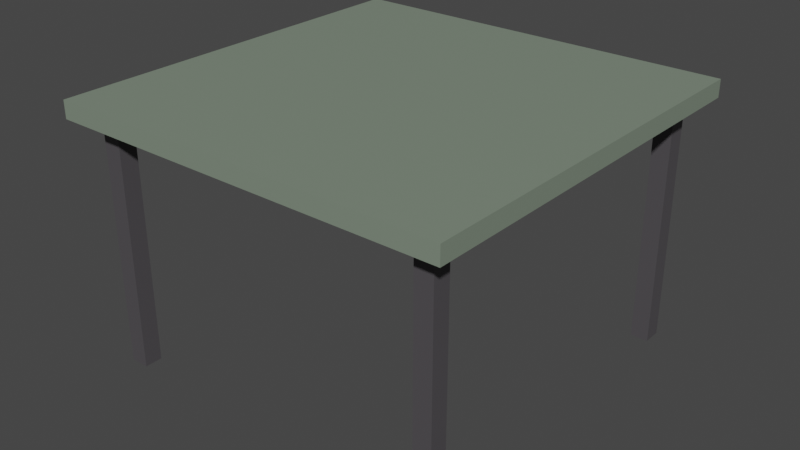 # Source: table.blend  (saved by Blender 3.3.6; exported with 4.5.12 LTS)
import bpy
from mathutils import Matrix  # noqa: F401  (used for matrix-valued properties, if any)

bpy.ops.wm.read_factory_settings(use_empty=True)
scene = bpy.context.scene
scene.name = 'Scene'

# ---- collections
col_collection = bpy.data.collections.new('Collection'); scene.collection.children.link(col_collection)

# ---- materials (node trees are filled in below, after node groups)
mat_plastic = bpy.data.materials.new('Plastic')
mat_plastic.use_transparent_shadow = False
mat_legs = bpy.data.materials.new('Legs')
mat_legs.use_transparent_shadow = False

# ---- material node trees
mat_plastic.use_nodes = True; mat_plastic.node_tree.nodes.clear()
_N = mat_plastic.node_tree.nodes; _L = mat_plastic.node_tree.links
n0 = _N.new('ShaderNodeBsdfPrincipled'); n0.name = 'Principled BSDF'; n0.location = (10, 300)
n0.distribution = 'GGX'
n0.subsurface_method = 'RANDOM_WALK_SKIN'
n0.inputs[0].default_value = (0.2087, 0.2598, 0.1999, 1.0)
n0.inputs[3].default_value = 1.45
n0.inputs[27].default_value = (0.0, 0.0, 0.0, 1.0)
n0.inputs[28].default_value = 1.0
n1 = _N.new('ShaderNodeOutputMaterial'); n1.name = 'Material Output'; n1.location = (300, 300)
_L.new(n0.outputs[0], n1.inputs[0])
n1.is_active_output = True
mat_legs.use_nodes = True; mat_legs.node_tree.nodes.clear()
_N = mat_legs.node_tree.nodes; _L = mat_legs.node_tree.links
n0 = _N.new('ShaderNodeBsdfPrincipled'); n0.name = 'Principled BSDF'; n0.location = (10, 300)
n0.distribution = 'GGX'
n0.subsurface_method = 'RANDOM_WALK_SKIN'
n0.inputs[0].default_value = (0.07868, 0.07328, 0.08, 1.0)
n0.inputs[3].default_value = 1.45
n0.inputs[27].default_value = (0.0, 0.0, 0.0, 1.0)
n0.inputs[28].default_value = 1.0
n1 = _N.new('ShaderNodeOutputMaterial'); n1.name = 'Material Output'; n1.location = (300, 300)
_L.new(n0.outputs[0], n1.inputs[0])
n1.is_active_output = True

# ---- world
world_world = bpy.data.worlds.new('World'); scene.world = world_world
world_world.use_nodes = True; world_world.node_tree.nodes.clear()
_N = world_world.node_tree.nodes; _L = world_world.node_tree.links
n0 = _N.new('ShaderNodeOutputWorld'); n0.name = 'World Output'; n0.location = (300, 300)
n1 = _N.new('ShaderNodeBackground'); n1.name = 'Background'; n1.location = (10, 300)
n1.inputs[0].default_value = (0.05088, 0.05088, 0.05088, 1.0)
_L.new(n1.outputs[0], n0.inputs[0])
n0.is_active_output = True
world_world.color = (0.05088, 0.05088, 0.05088)
world_world.use_sun_shadow = False
world_world.sun_shadow_jitter_overblur = 0.0

# ---- meshes
me_cube_001 = bpy.data.meshes.new('Cube.001')
me_cube_001.from_pydata([(-0.6373, -0.6373, 0.7541), (-0.6373, -0.6373, 0.8099), (-0.6373, 0.6373, 0.7541), (-0.6373, 0.6373, 0.8099), (0.6373, -0.6373, 0.7541), (0.6373, -0.6373, 0.8099), (0.6373, 0.6373, 0.7541), (0.6373, 0.6373, 0.8099), (-0.5701, 0.5701, 0.7541), (-0.5701, -0.5701, 0.7541), (0.5701, 0.5701, 0.7541), (0.5701, -0.5701, 0.7541), (-0.5704, 0.6373, 0.7541), (-0.5704, 0.6373, 0.8099), (-0.5704, -0.6373, 0.7541), (-0.5704, -0.6373, 0.8099), (-0.5103, 0.5701, 0.7541), (-0.5103, -0.5701, 0.7541), (0.5739, 0.6373, 0.8099), (0.5739, -0.6373, 0.7541), (0.5134, -0.5701, 0.7541), (0.5739, 0.6373, 0.7541), (0.5739, -0.6373, 0.8099), (0.5134, 0.5701, 0.7541), (-0.6373, 0.5704, 0.7541), (-0.6373, 0.5704, 0.8099), (0.6373, 0.5704, 0.7541), (0.6373, 0.5704, 0.8099), (-0.5701, 0.5103, 0.7541), (0.5701, 0.5103, 0.7541), (-0.5103, 0.5103, 0.7541), (-0.5704, 0.5704, 0.8099), (0.5739, 0.5704, 0.8099), (0.5134, 0.5103, 0.7541), (-0.6373, -0.5739, 0.7541), (0.6373, -0.5739, 0.8099), (-0.5701, -0.5134, 0.7541), (-0.5103, -0.5134, 0.7541), (-0.5704, -0.5739, 0.8099), (0.5739, -0.5739, 0.8099), (0.5134, -0.5134, 0.7541), (-0.6373, -0.5739, 0.8099), (0.6373, -0.5739, 0.7541), (0.5701, -0.5134, 0.7541), (-0.5701, -0.5134, -0.02488), (-0.5701, -0.5701, -0.02488), (-0.5103, 0.5701, -0.02488), (-0.5701, 0.5701, -0.02488), (0.5701, 0.5103, -0.02488), (0.5701, 0.5701, -0.02488), (0.5134, -0.5701, -0.02488), (0.5701, -0.5701, -0.02488), (-0.5103, -0.5701, -0.02488), (-0.5103, -0.5134, -0.02488), (0.5134, 0.5701, -0.02488), (0.5134, -0.5134, -0.02488), (-0.5701, 0.5103, -0.02488), (-0.5103, 0.5103, -0.02488), (0.5134, 0.5103, -0.02488), (0.5701, -0.5134, -0.02488)], [], [(24, 25, 3, 2), (21, 18, 7, 6), (42, 35, 5, 4), (14, 15, 1, 0), (21, 6, 10, 23), (38, 41, 1, 15), (36, 37, 53, 44), (24, 2, 8, 28), (42, 4, 11, 43), (14, 0, 9, 17), (19, 14, 17, 20), (37, 17, 52, 53), (39, 38, 15, 22), (2, 12, 16, 8), (19, 22, 15, 14), (2, 3, 13, 12), (4, 5, 22, 19), (35, 39, 22, 5), (4, 19, 20, 11), (37, 40, 20, 17), (12, 21, 23, 16), (12, 13, 18, 21), (16, 23, 33, 30), (7, 18, 32, 27), (18, 13, 31, 32), (9, 36, 44, 45), (6, 26, 29, 10), (34, 24, 28, 36), (20, 40, 55, 50), (13, 3, 25, 31), (6, 7, 27, 26), (34, 41, 25, 24), (0, 1, 41, 34), (0, 34, 36, 9), (30, 33, 40, 37), (27, 32, 39, 35), (32, 31, 38, 39), (28, 30, 37, 36), (26, 42, 43, 29), (33, 29, 43, 40), (31, 25, 41, 38), (26, 27, 35, 42), (55, 59, 51, 50), (44, 53, 52, 45), (47, 46, 57, 56), (54, 49, 48, 58), (30, 28, 56, 57), (16, 30, 57, 46), (8, 16, 46, 47), (43, 11, 51, 59), (10, 29, 48, 49), (40, 43, 59, 55), (23, 10, 49, 54), (11, 20, 50, 51), (29, 33, 58, 48), (33, 23, 54, 58), (17, 9, 45, 52), (28, 8, 47, 56)])
me_cube_001.polygons.foreach_set('material_index', [0, 0, 0, 0, 0, 0, 1, 0, 0, 0, 0, 1, 0, 0, 0, 0, 0, 0, 0, 0, 0, 0, 0, 0, 0, 1, 0, 0, 1, 0, 0, 0, 0, 0, 0, 0, 0, 0, 0, 0, 0, 0, 1, 1, 1, 1, 1, 1, 1, 1, 1, 1, 1, 1, 1, 1, 1, 1])
_uv = me_cube_001.uv_layers.new(name='UVMap')
_uv.uv.foreach_set('vector', [0.375, 0.2369, 0.625, 0.2369, 0.625, 0.25, 0.375, 0.25, 0.375, 0.4876, 0.625, 0.4876, 0.625, 0.5, 0.375, 0.5, 0.375, 0.7376, 0.625, 0.7376, 0.625, 0.75, 0.375, 0.75, 0.375, 0.9869, 0.625, 0.9869, 0.625, 1.0, 0.375, 1.0, 0.375, 0.4876, 0.375, 0.5, 0.375, 0.5, 0.375, 0.4876, 0.8619, 0.7376, 0.875, 0.7376, 0.875, 0.75, 0.8619, 0.75, 0.125, 0.7376, 0.1381, 0.7376, 0.1381, 0.7376, 0.125, 0.7376, 0.375, 0.2369, 0.375, 0.25, 0.375, 0.25, 0.375, 0.2369, 0.375, 0.7376, 0.375, 0.75, 0.375, 0.75, 0.375, 0.7376, 0.375, 0.9869, 0.375, 1.0, 0.375, 1.0, 0.375, 0.9869, 0.375, 0.7624, 0.375, 0.9869, 0.375, 0.9869, 0.375, 0.7624, 0.1381, 0.7376, 0.1381, 0.75, 0.1381, 0.75, 0.1381, 0.7376, 0.6374, 0.7376, 0.8619, 0.7376, 0.8619, 0.75, 0.6374, 0.75, 0.375, 0.25, 0.375, 0.2631, 0.375, 0.2631, 0.375, 0.25, 0.375, 0.7624, 0.625, 0.7624, 0.625, 0.9869, 0.375, 0.9869, 0.375, 0.25, 0.625, 0.25, 0.625, 0.2631, 0.375, 0.2631, 0.375, 0.75, 0.625, 0.75, 0.625, 0.7624, 0.375, 0.7624, 0.625, 0.7376, 0.6374, 0.7376, 0.6374, 0.75, 0.625, 0.75, 0.375, 0.75, 0.375, 0.7624, 0.375, 0.7624, 0.375, 0.75, 0.1381, 0.7376, 0.3626, 0.7376, 0.3626, 0.75, 0.1381, 0.75, 0.375, 0.2631, 0.375, 0.4876, 0.375, 0.4876, 0.375, 0.2631, 0.375, 0.2631, 0.625, 0.2631, 0.625, 0.4876, 0.375, 0.4876, 0.1381, 0.5, 0.3626, 0.5, 0.3626, 0.5131, 0.1381, 0.5131, 0.625, 0.5, 0.6374, 0.5, 0.6374, 0.5131, 0.625, 0.5131, 0.6374, 0.5, 0.8619, 0.5, 0.8619, 0.5131, 0.6374, 0.5131, 0.375, 0.0, 0.375, 0.01243, 0.375, 0.01243, 0.375, 0.0, 0.375, 0.5, 0.375, 0.5131, 0.375, 0.5131, 0.375, 0.5, 0.375, 0.01243, 0.375, 0.2369, 0.375, 0.2369, 0.375, 0.01243, 0.3626, 0.75, 0.3626, 0.7376, 0.3626, 0.7376, 0.3626, 0.75, 0.8619, 0.5, 0.875, 0.5, 0.875, 0.5131, 0.8619, 0.5131, 0.375, 0.5, 0.625, 0.5, 0.625, 0.5131, 0.375, 0.5131, 0.375, 0.01243, 0.625, 0.01243, 0.625, 0.2369, 0.375, 0.2369, 0.375, 0.0, 0.625, 0.0, 0.625, 0.01243, 0.375, 0.01243, 0.375, 0.0, 0.375, 0.01243, 0.375, 0.01243, 0.375, 0.0, 0.1381, 0.5131, 0.3626, 0.5131, 0.3626, 0.7376, 0.1381, 0.7376, 0.625, 0.5131, 0.6374, 0.5131, 0.6374, 0.7376, 0.625, 0.7376, 0.6374, 0.5131, 0.8619, 0.5131, 0.8619, 0.7376, 0.6374, 0.7376, 0.125, 0.5131, 0.1381, 0.5131, 0.1381, 0.7376, 0.125, 0.7376, 0.375, 0.5131, 0.375, 0.7376, 0.375, 0.7376, 0.375, 0.5131, 0.3626, 0.5131, 0.375, 0.5131, 0.375, 0.7376, 0.3626, 0.7376, 0.8619, 0.5131, 0.875, 0.5131, 0.875, 0.7376, 0.8619, 0.7376, 0.375, 0.5131, 0.625, 0.5131, 0.625, 0.7376, 0.375, 0.7376, 0.3626, 0.7376, 0.375, 0.7376, 0.375, 0.75, 0.3626, 0.75, 0.125, 0.7376, 0.1381, 0.7376, 0.1381, 0.75, 0.125, 0.75, 0.125, 0.5, 0.1381, 0.5, 0.1381, 0.5131, 0.125, 0.5131, 0.3626, 0.5, 0.375, 0.5, 0.375, 0.5131, 0.3626, 0.5131, 0.1381, 0.5131, 0.125, 0.5131, 0.125, 0.5131, 0.1381, 0.5131, 0.1381, 0.5, 0.1381, 0.5131, 0.1381, 0.5131, 0.1381, 0.5, 0.375, 0.25, 0.375, 0.2631, 0.375, 0.2631, 0.375, 0.25, 0.375, 0.7376, 0.375, 0.75, 0.375, 0.75, 0.375, 0.7376, 0.375, 0.5, 0.375, 0.5131, 0.375, 0.5131, 0.375, 0.5, 0.3626, 0.7376, 0.375, 0.7376, 0.375, 0.7376, 0.3626, 0.7376, 0.375, 0.4876, 0.375, 0.5, 0.375, 0.5, 0.375, 0.4876, 0.375, 0.75, 0.375, 0.7624, 0.375, 0.7624, 0.375, 0.75, 0.375, 0.5131, 0.3626, 0.5131, 0.3626, 0.5131, 0.375, 0.5131, 0.3626, 0.5131, 0.3626, 0.5, 0.3626, 0.5, 0.3626, 0.5131, 0.375, 0.9869, 0.375, 1.0, 0.375, 1.0, 0.375, 0.9869, 0.375, 0.2369, 0.375, 0.25, 0.375, 0.25, 0.375, 0.2369])
me_cube_001.materials.append(mat_plastic)
me_cube_001.materials.append(mat_legs)
me_cube_001.update()

# ---- objects
ob_model = bpy.data.objects.new('Model', me_cube_001)

# ---- transforms, parenting, visibility, modifiers, constraints
ob_model.location = (0.0, 0.0, 0.0)

# ---- collection membership
col_collection.objects.link(ob_model)

# ---- scene / render settings (as saved in the file)
scene.frame_start = 1; scene.frame_end = 250; scene.frame_set(1)
scene.render.engine = 'BLENDER_EEVEE_NEXT'
scene.cycles.sampling_pattern = 'TABULATED_SOBOL'
scene.cycles.use_light_tree = False
scene.view_settings.view_transform = 'Filmic'
bpy.context.view_layer.update()

# ---- added for rendering (the .blend has no active camera and no usable light): camera, sun
cam_auto = bpy.data.cameras.new('AutoCamera')
cam_auto.lens = 50.0
cam_auto.sensor_width = 36.0
cam_auto.clip_end = 1000.0
ob_auto_camera = bpy.data.objects.new('AutoCamera', cam_auto)
scene.collection.objects.link(ob_auto_camera)
ob_auto_camera.location = (1.838, -2.2056, 1.86293)
ob_auto_camera.rotation_euler = (1.09748, -7.21219e-08, 0.694738)
scene.camera = ob_auto_camera
light_auto_sun = bpy.data.lights.new('AutoSun', 'SUN')
light_auto_sun.energy = 3.0
light_auto_sun.angle = 0.0523599
ob_auto_sun = bpy.data.objects.new('AutoSun', light_auto_sun)
scene.collection.objects.link(ob_auto_sun)
ob_auto_sun.rotation_euler = (0.872665, 0.174533, 0.523599)
bpy.context.view_layer.update()
